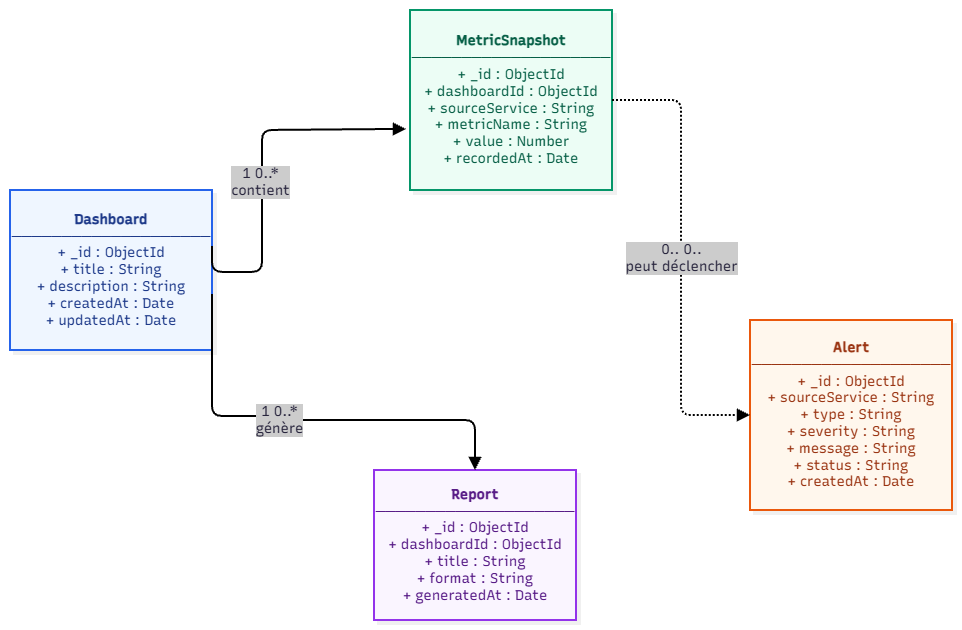

The diagram above was exported from draw.io. Its source (the exported page's mxGraphModel, read from the mxfile embedded in the PNG):
<mxGraphModel dx="1414" dy="823" grid="1" gridSize="10" guides="1" tooltips="1" connect="1" arrows="1" fold="1" page="1" pageScale="1" pageWidth="827" pageHeight="1169" math="0" shadow="0">
  <root>
    <mxCell id="0" />
    <mxCell id="1" parent="0" />
    <UserObject label="" mermaidData="{&#10;  &quot;data&quot;: &quot;\nflowchart LR\n\n    DASH[\&quot;&lt;b&gt;Dashboard&lt;/b&gt;&lt;br/&gt;────────────────────&lt;br/&gt;+ _id : ObjectId&lt;br/&gt;+ title : String&lt;br/&gt;+ description : String&lt;br/&gt;+ createdAt : Date&lt;br/&gt;+ updatedAt : Date\&quot;]\n\n    METRIC[\&quot;&lt;b&gt;MetricSnapshot&lt;/b&gt;&lt;br/&gt;────────────────────&lt;br/&gt;+ _id : ObjectId&lt;br/&gt;+ dashboardId : ObjectId&lt;br/&gt;+ sourceService : String&lt;br/&gt;+ metricName : String&lt;br/&gt;+ value : Number&lt;br/&gt;+ recordedAt : Date\&quot;]\n\n    ALERT[\&quot;&lt;b&gt;Alert&lt;/b&gt;&lt;br/&gt;────────────────────&lt;br/&gt;+ _id : ObjectId&lt;br/&gt;+ sourceService : String&lt;br/&gt;+ type : String&lt;br/&gt;+ severity : String&lt;br/&gt;+ message : String&lt;br/&gt;+ status : String&lt;br/&gt;+ createdAt : Date\&quot;]\n\n    REPORT[\&quot;&lt;b&gt;Report&lt;/b&gt;&lt;br/&gt;────────────────────&lt;br/&gt;+ _id : ObjectId&lt;br/&gt;+ dashboardId : ObjectId&lt;br/&gt;+ title : String&lt;br/&gt;+ format : String&lt;br/&gt;+ generatedAt : Date\&quot;]\n\n    DASH --&gt;|\&quot;1       0..*&lt;br/&gt;contient\&quot;| METRIC\n    DASH --&gt;|\&quot;1       0..*&lt;br/&gt;génère\&quot;| REPORT\n    METRIC -.-&gt;|\&quot;0..*       0..*&lt;br/&gt;peut déclencher\&quot;| ALERT\n\n    classDef dashboard fill:#eff6ff,stroke:#2563eb,color:#1e3a8a,stroke-width:2px\n    classDef metric fill:#ecfdf5,stroke:#059669,color:#065f46,stroke-width:2px\n    classDef alert fill:#fff7ed,stroke:#ea580c,color:#9a3412,stroke-width:2px\n    classDef report fill:#faf5ff,stroke:#9333ea,color:#581c87,stroke-width:2px\n\n    class DASH dashboard\n    class METRIC metric\n    class ALERT alert\n    class REPORT report\n\n&quot;,&#10;  &quot;config&quot;: null,&#10;  &quot;version&quot;: &quot;12&quot;&#10;}" id="YW5o2-4BtrdWM4rs5vCU-1">
      <mxCell connectable="0" parent="1" style="group;transparentBounds=1;editIcon=1;lockedGroup=0;groupPadding=10;" vertex="1">
        <mxGeometry as="geometry" />
      </mxCell>
    </UserObject>
    <UserObject label="&lt;b&gt;Dashboard&lt;/b&gt;&#10;────────────────────&#10;+ _id : ObjectId&#10;+ title : String&#10;+ description : String&#10;+ createdAt : Date&#10;+ updatedAt : Date" mermaidId="n:DASH" mermaidBaseStyle="html=1;whiteSpace=wrap;strokeWidth=2;fillColor=#eff6ff;strokeColor=#2563eb;fontColor=#1e3a8a;fontFamily=Recursive;fontSize=14;shadow=1;shadowColor=#000000;shadowOffsetX=4;shadowOffsetY=4;shadowBlur=0;shadowOpacity=6;" mermaidBaseValue="&lt;b&gt;Dashboard&lt;/b&gt;&#10;────────────────────&#10;+ _id : ObjectId&#10;+ title : String&#10;+ description : String&#10;+ createdAt : Date&#10;+ updatedAt : Date" id="YW5o2-4BtrdWM4rs5vCU-2">
      <mxCell parent="YW5o2-4BtrdWM4rs5vCU-1" style="html=1;whiteSpace=wrap;strokeWidth=2;fillColor=#eff6ff;strokeColor=#2563eb;fontColor=#1e3a8a;fontFamily=Recursive;fontSize=14;shadow=1;shadowColor=#000000;shadowOffsetX=4;shadowOffsetY=4;shadowBlur=0;shadowOpacity=6;labelWidth=120;fontSource=https%3A%2F%2Ffonts.googleapis.com%2Fcss%3Ffamily%3DRecursive;" vertex="1">
        <mxGeometry height="160" width="202" x="50" y="230" as="geometry" />
      </mxCell>
    </UserObject>
    <UserObject label="&lt;b&gt;MetricSnapshot&lt;/b&gt;&#10;────────────────────&#10;+ _id : ObjectId&#10;+ dashboardId : ObjectId&#10;+ sourceService : String&#10;+ metricName : String&#10;+ value : Number&#10;+ recordedAt : Date" mermaidId="n:METRIC" mermaidBaseStyle="html=1;whiteSpace=wrap;strokeWidth=2;fillColor=#ecfdf5;strokeColor=#059669;fontColor=#065f46;fontFamily=Recursive;fontSize=14;shadow=1;shadowColor=#000000;shadowOffsetX=4;shadowOffsetY=4;shadowBlur=0;shadowOpacity=6;" mermaidBaseValue="&lt;b&gt;MetricSnapshot&lt;/b&gt;&#10;────────────────────&#10;+ _id : ObjectId&#10;+ dashboardId : ObjectId&#10;+ sourceService : String&#10;+ metricName : String&#10;+ value : Number&#10;+ recordedAt : Date" id="YW5o2-4BtrdWM4rs5vCU-3">
      <mxCell parent="YW5o2-4BtrdWM4rs5vCU-1" style="html=1;whiteSpace=wrap;strokeWidth=2;fillColor=#ecfdf5;strokeColor=#059669;fontColor=#065f46;fontFamily=Recursive;fontSize=14;shadow=1;shadowColor=#000000;shadowOffsetX=4;shadowOffsetY=4;shadowBlur=0;shadowOpacity=6;labelWidth=120;fontSource=https%3A%2F%2Ffonts.googleapis.com%2Fcss%3Ffamily%3DRecursive;" vertex="1">
        <mxGeometry height="180" width="202" x="450" y="50" as="geometry" />
      </mxCell>
    </UserObject>
    <UserObject label="&lt;b&gt;Alert&lt;/b&gt;&#10;────────────────────&#10;+ _id : ObjectId&#10;+ sourceService : String&#10;+ type : String&#10;+ severity : String&#10;+ message : String&#10;+ status : String&#10;+ createdAt : Date" mermaidId="n:ALERT" mermaidBaseStyle="html=1;whiteSpace=wrap;strokeWidth=2;fillColor=#fff7ed;strokeColor=#ea580c;fontColor=#9a3412;fontFamily=Recursive;fontSize=14;shadow=1;shadowColor=#000000;shadowOffsetX=4;shadowOffsetY=4;shadowBlur=0;shadowOpacity=6;" mermaidBaseValue="&lt;b&gt;Alert&lt;/b&gt;&#10;────────────────────&#10;+ _id : ObjectId&#10;+ sourceService : String&#10;+ type : String&#10;+ severity : String&#10;+ message : String&#10;+ status : String&#10;+ createdAt : Date" id="YW5o2-4BtrdWM4rs5vCU-4">
      <mxCell parent="YW5o2-4BtrdWM4rs5vCU-1" style="html=1;whiteSpace=wrap;strokeWidth=2;fillColor=#fff7ed;strokeColor=#ea580c;fontColor=#9a3412;fontFamily=Recursive;fontSize=14;shadow=1;shadowColor=#000000;shadowOffsetX=4;shadowOffsetY=4;shadowBlur=0;shadowOpacity=6;labelWidth=120;fontSource=https%3A%2F%2Ffonts.googleapis.com%2Fcss%3Ffamily%3DRecursive;" vertex="1">
        <mxGeometry height="190" width="202" x="790" y="360" as="geometry" />
      </mxCell>
    </UserObject>
    <UserObject label="&lt;b&gt;Report&lt;/b&gt;&#10;────────────────────&#10;+ _id : ObjectId&#10;+ dashboardId : ObjectId&#10;+ title : String&#10;+ format : String&#10;+ generatedAt : Date" mermaidId="n:REPORT" mermaidBaseStyle="html=1;whiteSpace=wrap;strokeWidth=2;fillColor=#faf5ff;strokeColor=#9333ea;fontColor=#581c87;fontFamily=Recursive;fontSize=14;shadow=1;shadowColor=#000000;shadowOffsetX=4;shadowOffsetY=4;shadowBlur=0;shadowOpacity=6;" mermaidBaseValue="&lt;b&gt;Report&lt;/b&gt;&#10;────────────────────&#10;+ _id : ObjectId&#10;+ dashboardId : ObjectId&#10;+ title : String&#10;+ format : String&#10;+ generatedAt : Date" id="YW5o2-4BtrdWM4rs5vCU-5">
      <mxCell parent="YW5o2-4BtrdWM4rs5vCU-1" style="html=1;whiteSpace=wrap;strokeWidth=2;fillColor=#faf5ff;strokeColor=#9333ea;fontColor=#581c87;fontFamily=Recursive;fontSize=14;shadow=1;shadowColor=#000000;shadowOffsetX=4;shadowOffsetY=4;shadowBlur=0;shadowOpacity=6;labelWidth=120;fontSource=https%3A%2F%2Ffonts.googleapis.com%2Fcss%3Ffamily%3DRecursive;" vertex="1">
        <mxGeometry height="150" width="202" x="414" y="510" as="geometry" />
      </mxCell>
    </UserObject>
    <UserObject label="1 0..*&#10;contient" mermaidId="e:DASH-&gt;METRIC#0" mermaidBaseStyle="edgeStyle=orthogonalEdgeStyle;rounded=1;curved=0;startArrow=none;endArrow=block;endSize=8;jumpStyle=arc;jumpSize=12;strokeColor=#000000;html=1;fontSize=16;labelBackgroundColor=#cccccc;fontFamily=Recursive;fontColor=#28253D;exitX=1;exitY=0.35;entryX=0;entryY=0.5;strokeWidth=2;targetPerimeterSpacing=4;" mermaidBaseValue="1 0..*&#10;contient" id="YW5o2-4BtrdWM4rs5vCU-6">
      <mxCell edge="1" parent="YW5o2-4BtrdWM4rs5vCU-1" source="YW5o2-4BtrdWM4rs5vCU-2" style="edgeStyle=orthogonalEdgeStyle;rounded=1;curved=0;startArrow=none;endArrow=block;endSize=8;jumpStyle=arc;jumpSize=12;strokeColor=#000000;html=1;fontSize=14;labelBackgroundColor=#cccccc;fontFamily=Recursive;fontColor=#28253D;exitX=1;exitY=0.35;strokeWidth=2;targetPerimeterSpacing=4;fontSource=https%3A%2F%2Ffonts.googleapis.com%2Fcss%3Ffamily%3DRecursive;entryX=-0.02;entryY=0.661;entryDx=0;entryDy=0;entryPerimeter=0;" target="YW5o2-4BtrdWM4rs5vCU-3">
        <mxGeometry relative="1" x="-0.0872" y="2" as="geometry">
          <mxPoint as="offset" />
          <Array as="points">
            <mxPoint x="252" y="311.9" />
            <mxPoint x="302" y="311.9" />
            <mxPoint x="302" y="170" />
            <mxPoint x="360" y="170" />
          </Array>
          <mxPoint x="380" y="170" as="targetPoint" />
        </mxGeometry>
      </mxCell>
    </UserObject>
    <UserObject label="1 0..*&#10;génère" mermaidId="e:DASH-&gt;REPORT#0" mermaidBaseStyle="edgeStyle=orthogonalEdgeStyle;rounded=1;curved=0;startArrow=none;endArrow=block;endSize=8;jumpStyle=arc;jumpSize=12;strokeColor=#000000;html=1;fontSize=16;labelBackgroundColor=#cccccc;fontFamily=Recursive;fontColor=#28253D;exitX=1;exitY=0.65;entryX=0;entryY=0.5;strokeWidth=2;targetPerimeterSpacing=4;" mermaidBaseValue="1 0..*&#10;génère" id="YW5o2-4BtrdWM4rs5vCU-7">
      <mxCell edge="1" parent="YW5o2-4BtrdWM4rs5vCU-1" source="YW5o2-4BtrdWM4rs5vCU-2" style="edgeStyle=orthogonalEdgeStyle;rounded=1;curved=0;startArrow=none;endArrow=block;endSize=8;jumpStyle=arc;jumpSize=12;strokeColor=#000000;html=1;fontSize=14;labelBackgroundColor=#cccccc;fontFamily=Recursive;fontColor=#28253D;exitX=1;exitY=0.65;strokeWidth=2;targetPerimeterSpacing=4;fontSource=https%3A%2F%2Ffonts.googleapis.com%2Fcss%3Ffamily%3DRecursive;entryX=0.5;entryY=0;entryDx=0;entryDy=0;" target="YW5o2-4BtrdWM4rs5vCU-5">
        <mxGeometry relative="1" x="-0.1217" as="geometry">
          <Array as="points">
            <mxPoint x="252" y="456" />
            <mxPoint x="302" y="456" />
            <mxPoint x="302" y="460" />
            <mxPoint x="515" y="460" />
          </Array>
          <mxPoint x="410" y="550" as="targetPoint" />
        </mxGeometry>
      </mxCell>
    </UserObject>
    <UserObject label="0.. 0..&#10;peut déclencher" mermaidId="e:METRIC-&gt;ALERT#0" mermaidBaseStyle="edgeStyle=orthogonalEdgeStyle;rounded=1;curved=0;dashed=1;dashPattern=2 2;fixDash=1;startArrow=none;endArrow=block;endSize=8;jumpStyle=arc;jumpSize=12;strokeColor=#000000;html=1;fontSize=16;labelBackgroundColor=#cccccc;fontFamily=Recursive;fontColor=#28253D;exitX=1;exitY=0.5;entryX=0;entryY=0.5;strokeWidth=2;targetPerimeterSpacing=4;" mermaidBaseValue="0.. 0..&#10;peut déclencher" id="YW5o2-4BtrdWM4rs5vCU-8">
      <mxCell edge="1" parent="YW5o2-4BtrdWM4rs5vCU-1" source="YW5o2-4BtrdWM4rs5vCU-3" style="edgeStyle=orthogonalEdgeStyle;rounded=1;curved=0;dashed=1;dashPattern=2 2;fixDash=1;startArrow=none;endArrow=block;endSize=8;jumpStyle=arc;jumpSize=12;strokeColor=#000000;html=1;fontSize=14;labelBackgroundColor=#cccccc;fontFamily=Recursive;fontColor=#28253D;exitX=1;exitY=0.5;entryX=0;entryY=0.5;strokeWidth=2;targetPerimeterSpacing=4;fontSource=https%3A%2F%2Ffonts.googleapis.com%2Fcss%3Ffamily%3DRecursive;" target="YW5o2-4BtrdWM4rs5vCU-4">
        <mxGeometry relative="1" as="geometry">
          <Array as="points" />
        </mxGeometry>
      </mxCell>
    </UserObject>
  </root>
</mxGraphModel>